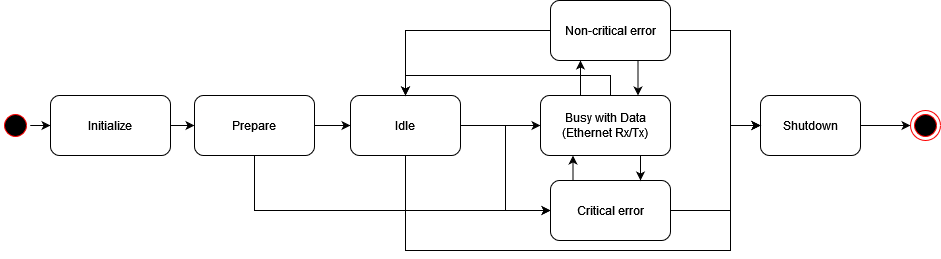

The diagram above was exported from draw.io. Its source (the exported page's mxGraphModel, read from the mxfile embedded in the PNG):
<mxGraphModel dx="2141" dy="588" grid="1" gridSize="10" guides="1" tooltips="1" connect="1" arrows="1" fold="1" page="1" pageScale="1" pageWidth="850" pageHeight="1100" math="0" shadow="0">
  <root>
    <mxCell id="0" />
    <mxCell id="1" parent="0" />
    <mxCell id="rzbZin_D0dSQT_rxSveQ-77" style="edgeStyle=orthogonalEdgeStyle;rounded=0;orthogonalLoop=1;jettySize=auto;html=1;entryX=0;entryY=0.5;entryDx=0;entryDy=0;" edge="1" parent="1" source="rzbZin_D0dSQT_rxSveQ-89" target="rzbZin_D0dSQT_rxSveQ-82">
      <mxGeometry relative="1" as="geometry" />
    </mxCell>
    <mxCell id="rzbZin_D0dSQT_rxSveQ-78" style="edgeStyle=orthogonalEdgeStyle;rounded=0;orthogonalLoop=1;jettySize=auto;html=1;" edge="1" parent="1" source="rzbZin_D0dSQT_rxSveQ-79" target="rzbZin_D0dSQT_rxSveQ-89">
      <mxGeometry relative="1" as="geometry" />
    </mxCell>
    <mxCell id="rzbZin_D0dSQT_rxSveQ-79" value="" style="ellipse;html=1;shape=startState;fillColor=#000000;strokeColor=#ff0000;" vertex="1" parent="1">
      <mxGeometry x="-100" y="390" width="30" height="30" as="geometry" />
    </mxCell>
    <mxCell id="rzbZin_D0dSQT_rxSveQ-80" value="" style="edgeStyle=orthogonalEdgeStyle;rounded=0;orthogonalLoop=1;jettySize=auto;html=1;" edge="1" parent="1" source="rzbZin_D0dSQT_rxSveQ-82" target="rzbZin_D0dSQT_rxSveQ-86">
      <mxGeometry relative="1" as="geometry" />
    </mxCell>
    <mxCell id="rzbZin_D0dSQT_rxSveQ-81" style="edgeStyle=orthogonalEdgeStyle;rounded=0;orthogonalLoop=1;jettySize=auto;html=1;entryX=0;entryY=0.5;entryDx=0;entryDy=0;" edge="1" parent="1" source="rzbZin_D0dSQT_rxSveQ-82" target="rzbZin_D0dSQT_rxSveQ-91">
      <mxGeometry relative="1" as="geometry">
        <Array as="points">
          <mxPoint x="154" y="490" />
        </Array>
      </mxGeometry>
    </mxCell>
    <mxCell id="rzbZin_D0dSQT_rxSveQ-82" value="Prepare" style="rounded=1;whiteSpace=wrap;html=1;" vertex="1" parent="1">
      <mxGeometry x="94" y="375" width="120" height="60" as="geometry" />
    </mxCell>
    <mxCell id="rzbZin_D0dSQT_rxSveQ-84" style="edgeStyle=orthogonalEdgeStyle;rounded=0;orthogonalLoop=1;jettySize=auto;html=1;entryX=0;entryY=0.5;entryDx=0;entryDy=0;" edge="1" parent="1" source="rzbZin_D0dSQT_rxSveQ-86" target="rzbZin_D0dSQT_rxSveQ-91">
      <mxGeometry relative="1" as="geometry" />
    </mxCell>
    <mxCell id="rzbZin_D0dSQT_rxSveQ-85" style="edgeStyle=orthogonalEdgeStyle;rounded=0;orthogonalLoop=1;jettySize=auto;html=1;entryX=0;entryY=0.5;entryDx=0;entryDy=0;" edge="1" parent="1" source="rzbZin_D0dSQT_rxSveQ-86" target="rzbZin_D0dSQT_rxSveQ-93">
      <mxGeometry relative="1" as="geometry" />
    </mxCell>
    <mxCell id="rzbZin_D0dSQT_rxSveQ-106" style="edgeStyle=orthogonalEdgeStyle;rounded=0;orthogonalLoop=1;jettySize=auto;html=1;exitX=0.5;exitY=1;exitDx=0;exitDy=0;entryX=0;entryY=0.5;entryDx=0;entryDy=0;" edge="1" parent="1" source="rzbZin_D0dSQT_rxSveQ-86" target="rzbZin_D0dSQT_rxSveQ-88">
      <mxGeometry relative="1" as="geometry">
        <Array as="points">
          <mxPoint x="305" y="530" />
          <mxPoint x="630" y="530" />
          <mxPoint x="630" y="405" />
        </Array>
      </mxGeometry>
    </mxCell>
    <mxCell id="rzbZin_D0dSQT_rxSveQ-86" value="Idle" style="rounded=1;whiteSpace=wrap;html=1;" vertex="1" parent="1">
      <mxGeometry x="250" y="375" width="110" height="60" as="geometry" />
    </mxCell>
    <mxCell id="rzbZin_D0dSQT_rxSveQ-87" style="edgeStyle=orthogonalEdgeStyle;rounded=0;orthogonalLoop=1;jettySize=auto;html=1;entryX=0;entryY=0.5;entryDx=0;entryDy=0;" edge="1" parent="1" source="rzbZin_D0dSQT_rxSveQ-88" target="rzbZin_D0dSQT_rxSveQ-94">
      <mxGeometry relative="1" as="geometry">
        <mxPoint x="740" y="405" as="targetPoint" />
      </mxGeometry>
    </mxCell>
    <mxCell id="rzbZin_D0dSQT_rxSveQ-88" value="Shutdown" style="rounded=1;whiteSpace=wrap;html=1;" vertex="1" parent="1">
      <mxGeometry x="660" y="375" width="100" height="60" as="geometry" />
    </mxCell>
    <mxCell id="rzbZin_D0dSQT_rxSveQ-89" value="Initialize" style="rounded=1;whiteSpace=wrap;html=1;" vertex="1" parent="1">
      <mxGeometry x="-50" y="375" width="120" height="60" as="geometry" />
    </mxCell>
    <mxCell id="rzbZin_D0dSQT_rxSveQ-90" style="edgeStyle=orthogonalEdgeStyle;rounded=0;orthogonalLoop=1;jettySize=auto;html=1;" edge="1" parent="1" source="rzbZin_D0dSQT_rxSveQ-91" target="rzbZin_D0dSQT_rxSveQ-88">
      <mxGeometry relative="1" as="geometry">
        <Array as="points">
          <mxPoint x="630" y="490" />
          <mxPoint x="630" y="405" />
        </Array>
      </mxGeometry>
    </mxCell>
    <mxCell id="rzbZin_D0dSQT_rxSveQ-103" style="edgeStyle=orthogonalEdgeStyle;rounded=0;orthogonalLoop=1;jettySize=auto;html=1;exitX=0.25;exitY=0;exitDx=0;exitDy=0;entryX=0.25;entryY=1;entryDx=0;entryDy=0;" edge="1" parent="1" source="rzbZin_D0dSQT_rxSveQ-91" target="rzbZin_D0dSQT_rxSveQ-93">
      <mxGeometry relative="1" as="geometry" />
    </mxCell>
    <mxCell id="rzbZin_D0dSQT_rxSveQ-91" value="Critical error" style="rounded=1;whiteSpace=wrap;html=1;" vertex="1" parent="1">
      <mxGeometry x="450" y="460" width="120" height="60" as="geometry" />
    </mxCell>
    <mxCell id="rzbZin_D0dSQT_rxSveQ-100" style="edgeStyle=orthogonalEdgeStyle;rounded=0;orthogonalLoop=1;jettySize=auto;html=1;exitX=0.25;exitY=0;exitDx=0;exitDy=0;entryX=0.25;entryY=1;entryDx=0;entryDy=0;" edge="1" parent="1" source="rzbZin_D0dSQT_rxSveQ-93" target="rzbZin_D0dSQT_rxSveQ-95">
      <mxGeometry relative="1" as="geometry" />
    </mxCell>
    <mxCell id="rzbZin_D0dSQT_rxSveQ-102" style="edgeStyle=orthogonalEdgeStyle;rounded=0;orthogonalLoop=1;jettySize=auto;html=1;exitX=0.75;exitY=1;exitDx=0;exitDy=0;entryX=0.75;entryY=0;entryDx=0;entryDy=0;" edge="1" parent="1" source="rzbZin_D0dSQT_rxSveQ-93" target="rzbZin_D0dSQT_rxSveQ-91">
      <mxGeometry relative="1" as="geometry" />
    </mxCell>
    <mxCell id="rzbZin_D0dSQT_rxSveQ-105" style="edgeStyle=orthogonalEdgeStyle;rounded=0;orthogonalLoop=1;jettySize=auto;html=1;entryX=0.5;entryY=0;entryDx=0;entryDy=0;" edge="1" parent="1" source="rzbZin_D0dSQT_rxSveQ-93" target="rzbZin_D0dSQT_rxSveQ-86">
      <mxGeometry relative="1" as="geometry">
        <Array as="points">
          <mxPoint x="510" y="355" />
          <mxPoint x="305" y="355" />
        </Array>
      </mxGeometry>
    </mxCell>
    <mxCell id="rzbZin_D0dSQT_rxSveQ-93" value="Busy with Data (Ethernet Rx/Tx)" style="rounded=1;whiteSpace=wrap;html=1;" vertex="1" parent="1">
      <mxGeometry x="440" y="375" width="130" height="60" as="geometry" />
    </mxCell>
    <mxCell id="rzbZin_D0dSQT_rxSveQ-94" value="" style="ellipse;html=1;shape=endState;fillColor=#000000;strokeColor=#ff0000;" vertex="1" parent="1">
      <mxGeometry x="810" y="390" width="30" height="30" as="geometry" />
    </mxCell>
    <mxCell id="rzbZin_D0dSQT_rxSveQ-101" style="edgeStyle=orthogonalEdgeStyle;rounded=0;orthogonalLoop=1;jettySize=auto;html=1;exitX=0.75;exitY=1;exitDx=0;exitDy=0;entryX=0.75;entryY=0;entryDx=0;entryDy=0;" edge="1" parent="1" source="rzbZin_D0dSQT_rxSveQ-95" target="rzbZin_D0dSQT_rxSveQ-93">
      <mxGeometry relative="1" as="geometry" />
    </mxCell>
    <mxCell id="rzbZin_D0dSQT_rxSveQ-104" style="edgeStyle=orthogonalEdgeStyle;rounded=0;orthogonalLoop=1;jettySize=auto;html=1;entryX=0;entryY=0.5;entryDx=0;entryDy=0;" edge="1" parent="1" source="rzbZin_D0dSQT_rxSveQ-95" target="rzbZin_D0dSQT_rxSveQ-88">
      <mxGeometry relative="1" as="geometry">
        <mxPoint x="820" y="410" as="targetPoint" />
        <Array as="points">
          <mxPoint x="630" y="310" />
          <mxPoint x="630" y="405" />
        </Array>
      </mxGeometry>
    </mxCell>
    <mxCell id="rzbZin_D0dSQT_rxSveQ-107" style="edgeStyle=orthogonalEdgeStyle;rounded=0;orthogonalLoop=1;jettySize=auto;html=1;entryX=0.5;entryY=0;entryDx=0;entryDy=0;" edge="1" parent="1" source="rzbZin_D0dSQT_rxSveQ-95" target="rzbZin_D0dSQT_rxSveQ-86">
      <mxGeometry relative="1" as="geometry" />
    </mxCell>
    <mxCell id="rzbZin_D0dSQT_rxSveQ-95" value="Non-critical error" style="rounded=1;whiteSpace=wrap;html=1;" vertex="1" parent="1">
      <mxGeometry x="450" y="280" width="120" height="60" as="geometry" />
    </mxCell>
  </root>
</mxGraphModel>